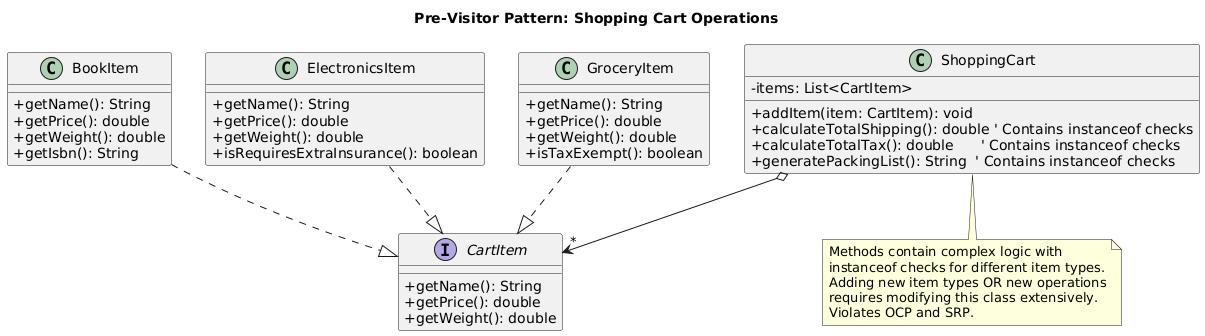

The diagram above was rendered by PlantUML. Its source (embedded in the PNG):
@startuml
title Pre-Visitor Pattern: Shopping Cart Operations

skinparam classAttributeIconSize 0

interface CartItem {
  + getName(): String
  + getPrice(): double
  + getWeight(): double
}

class BookItem {
  + getName(): String
  + getPrice(): double
  + getWeight(): double
  + getIsbn(): String
}
BookItem ..|> CartItem

class ElectronicsItem {
  + getName(): String
  + getPrice(): double
  + getWeight(): double
  + isRequiresExtraInsurance(): boolean
}
ElectronicsItem ..|> CartItem

class GroceryItem {
  + getName(): String
  + getPrice(): double
  + getWeight(): double
  + isTaxExempt(): boolean
}
GroceryItem ..|> CartItem


class ShoppingCart {
  - items: List<CartItem>
  + addItem(item: CartItem): void
  + calculateTotalShipping(): double ' Contains instanceof checks
  + calculateTotalTax(): double      ' Contains instanceof checks
  + generatePackingList(): String  ' Contains instanceof checks
}
ShoppingCart o--> "*" CartItem


note bottom of ShoppingCart
  Methods contain complex logic with
  instanceof checks for different item types.
  Adding new item types OR new operations
  requires modifying this class extensively.
  Violates OCP and SRP.
end note
@enduml